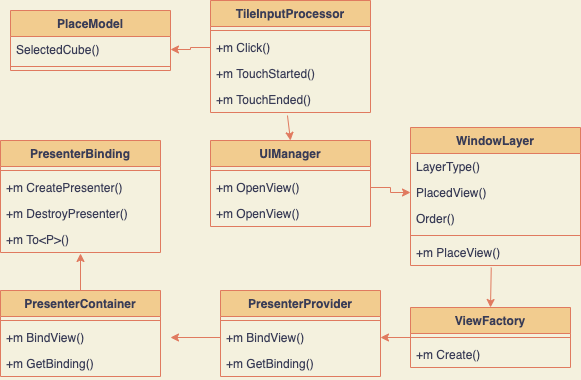

The diagram above was exported from draw.io. Its source (the exported page's mxGraphModel, read from the mxfile embedded in the PNG):
<mxGraphModel dx="1154" dy="1160" grid="1" gridSize="10" guides="1" tooltips="1" connect="1" arrows="1" fold="1" page="1" pageScale="1" pageWidth="827" pageHeight="1169" background="#F4F1DE" math="0" shadow="0">
  <root>
    <mxCell id="0" />
    <mxCell id="1" parent="0" />
    <mxCell id="38" style="edgeStyle=orthogonalEdgeStyle;rounded=0;orthogonalLoop=1;jettySize=auto;html=1;exitX=0.5;exitY=0;exitDx=0;exitDy=0;entryX=0.5;entryY=1.038;entryDx=0;entryDy=0;entryPerimeter=0;strokeColor=#E07A5F;fontColor=#393C56;labelBackgroundColor=#F4F1DE;" parent="1" source="26" target="37" edge="1">
      <mxGeometry relative="1" as="geometry">
        <mxPoint x="150" y="290" as="targetPoint" />
      </mxGeometry>
    </mxCell>
    <mxCell id="26" value="PresenterContainer" style="swimlane;fontStyle=1;align=center;verticalAlign=top;childLayout=stackLayout;horizontal=1;startSize=26;horizontalStack=0;resizeParent=1;resizeParentMax=0;resizeLast=0;collapsible=1;marginBottom=0;fillColor=#F2CC8F;strokeColor=#E07A5F;fontColor=#393C56;" parent="1" vertex="1">
      <mxGeometry x="70" y="300" width="160" height="86" as="geometry">
        <mxRectangle x="80" y="330" width="100" height="26" as="alternateBounds" />
      </mxGeometry>
    </mxCell>
    <mxCell id="28" value="" style="line;strokeWidth=1;fillColor=none;align=left;verticalAlign=middle;spacingTop=-1;spacingLeft=3;spacingRight=3;rotatable=0;labelPosition=right;points=[];portConstraint=eastwest;strokeColor=#E07A5F;fontColor=#393C56;labelBackgroundColor=#F4F1DE;" parent="26" vertex="1">
      <mxGeometry y="26" width="160" height="8" as="geometry" />
    </mxCell>
    <mxCell id="29" value="+m BindView()" style="text;strokeColor=none;fillColor=none;align=left;verticalAlign=top;spacingLeft=4;spacingRight=4;overflow=hidden;rotatable=0;points=[[0,0.5],[1,0.5]];portConstraint=eastwest;fontColor=#393C56;" parent="26" vertex="1">
      <mxGeometry y="34" width="160" height="26" as="geometry" />
    </mxCell>
    <mxCell id="30" value="+m GetBinding()" style="text;strokeColor=none;fillColor=none;align=left;verticalAlign=top;spacingLeft=4;spacingRight=4;overflow=hidden;rotatable=0;points=[[0,0.5],[1,0.5]];portConstraint=eastwest;fontColor=#393C56;" parent="26" vertex="1">
      <mxGeometry y="60" width="160" height="26" as="geometry" />
    </mxCell>
    <mxCell id="32" value="PresenterBinding" style="swimlane;fontStyle=1;align=center;verticalAlign=top;childLayout=stackLayout;horizontal=1;startSize=26;horizontalStack=0;resizeParent=1;resizeParentMax=0;resizeLast=0;collapsible=1;marginBottom=0;fillColor=#F2CC8F;strokeColor=#E07A5F;fontColor=#393C56;" parent="1" vertex="1">
      <mxGeometry x="70" y="150" width="160" height="112" as="geometry" />
    </mxCell>
    <mxCell id="34" value="" style="line;strokeWidth=1;fillColor=none;align=left;verticalAlign=middle;spacingTop=-1;spacingLeft=3;spacingRight=3;rotatable=0;labelPosition=right;points=[];portConstraint=eastwest;strokeColor=#E07A5F;fontColor=#393C56;labelBackgroundColor=#F4F1DE;" parent="32" vertex="1">
      <mxGeometry y="26" width="160" height="8" as="geometry" />
    </mxCell>
    <mxCell id="35" value="+m CreatePresenter()" style="text;strokeColor=none;fillColor=none;align=left;verticalAlign=top;spacingLeft=4;spacingRight=4;overflow=hidden;rotatable=0;points=[[0,0.5],[1,0.5]];portConstraint=eastwest;fontColor=#393C56;" parent="32" vertex="1">
      <mxGeometry y="34" width="160" height="26" as="geometry" />
    </mxCell>
    <mxCell id="36" value="+m DestroyPresenter()" style="text;strokeColor=none;fillColor=none;align=left;verticalAlign=top;spacingLeft=4;spacingRight=4;overflow=hidden;rotatable=0;points=[[0,0.5],[1,0.5]];portConstraint=eastwest;fontColor=#393C56;" parent="32" vertex="1">
      <mxGeometry y="60" width="160" height="26" as="geometry" />
    </mxCell>
    <mxCell id="37" value="+m To&lt;P&gt;()" style="text;strokeColor=none;fillColor=none;align=left;verticalAlign=top;spacingLeft=4;spacingRight=4;overflow=hidden;rotatable=0;points=[[0,0.5],[1,0.5]];portConstraint=eastwest;fontColor=#393C56;" parent="32" vertex="1">
      <mxGeometry y="86" width="160" height="26" as="geometry" />
    </mxCell>
    <mxCell id="39" value="PresenterProvider" style="swimlane;fontStyle=1;align=center;verticalAlign=top;childLayout=stackLayout;horizontal=1;startSize=26;horizontalStack=0;resizeParent=1;resizeParentMax=0;resizeLast=0;collapsible=1;marginBottom=0;fillColor=#F2CC8F;strokeColor=#E07A5F;fontColor=#393C56;" parent="1" vertex="1">
      <mxGeometry x="290" y="300" width="160" height="86" as="geometry">
        <mxRectangle x="80" y="330" width="100" height="26" as="alternateBounds" />
      </mxGeometry>
    </mxCell>
    <mxCell id="42" value="" style="line;strokeWidth=1;fillColor=none;align=left;verticalAlign=middle;spacingTop=-1;spacingLeft=3;spacingRight=3;rotatable=0;labelPosition=right;points=[];portConstraint=eastwest;strokeColor=#E07A5F;fontColor=#393C56;labelBackgroundColor=#F4F1DE;" parent="39" vertex="1">
      <mxGeometry y="26" width="160" height="8" as="geometry" />
    </mxCell>
    <mxCell id="43" value="+m BindView()" style="text;strokeColor=none;fillColor=none;align=left;verticalAlign=top;spacingLeft=4;spacingRight=4;overflow=hidden;rotatable=0;points=[[0,0.5],[1,0.5]];portConstraint=eastwest;fontColor=#393C56;" parent="39" vertex="1">
      <mxGeometry y="34" width="160" height="26" as="geometry" />
    </mxCell>
    <mxCell id="44" value="+m GetBinding()" style="text;strokeColor=none;fillColor=none;align=left;verticalAlign=top;spacingLeft=4;spacingRight=4;overflow=hidden;rotatable=0;points=[[0,0.5],[1,0.5]];portConstraint=eastwest;fontColor=#393C56;" parent="39" vertex="1">
      <mxGeometry y="60" width="160" height="26" as="geometry" />
    </mxCell>
    <mxCell id="46" style="edgeStyle=orthogonalEdgeStyle;rounded=0;orthogonalLoop=1;jettySize=auto;html=1;exitX=0;exitY=0.5;exitDx=0;exitDy=0;strokeColor=#E07A5F;fontColor=#393C56;labelBackgroundColor=#F4F1DE;" parent="1" source="43" edge="1">
      <mxGeometry relative="1" as="geometry">
        <mxPoint x="240" y="347" as="targetPoint" />
      </mxGeometry>
    </mxCell>
    <mxCell id="56" style="edgeStyle=orthogonalEdgeStyle;rounded=0;orthogonalLoop=1;jettySize=auto;html=1;entryX=1;entryY=0.5;entryDx=0;entryDy=0;strokeColor=#E07A5F;fontColor=#393C56;labelBackgroundColor=#F4F1DE;" edge="1" parent="1" source="47" target="43">
      <mxGeometry relative="1" as="geometry" />
    </mxCell>
    <mxCell id="47" value="ViewFactory&#10;" style="swimlane;fontStyle=1;align=center;verticalAlign=top;childLayout=stackLayout;horizontal=1;startSize=26;horizontalStack=0;resizeParent=1;resizeParentMax=0;resizeLast=0;collapsible=1;marginBottom=0;fillColor=#F2CC8F;strokeColor=#E07A5F;fontColor=#393C56;" parent="1" vertex="1">
      <mxGeometry x="480" y="317" width="160" height="60" as="geometry">
        <mxRectangle x="80" y="330" width="100" height="26" as="alternateBounds" />
      </mxGeometry>
    </mxCell>
    <mxCell id="48" value="" style="line;strokeWidth=1;fillColor=none;align=left;verticalAlign=middle;spacingTop=-1;spacingLeft=3;spacingRight=3;rotatable=0;labelPosition=right;points=[];portConstraint=eastwest;strokeColor=#E07A5F;fontColor=#393C56;labelBackgroundColor=#F4F1DE;" parent="47" vertex="1">
      <mxGeometry y="26" width="160" height="8" as="geometry" />
    </mxCell>
    <mxCell id="50" value="+m Create()" style="text;strokeColor=none;fillColor=none;align=left;verticalAlign=top;spacingLeft=4;spacingRight=4;overflow=hidden;rotatable=0;points=[[0,0.5],[1,0.5]];portConstraint=eastwest;fontColor=#393C56;" parent="47" vertex="1">
      <mxGeometry y="34" width="160" height="26" as="geometry" />
    </mxCell>
    <mxCell id="57" value="WindowLayer" style="swimlane;fontStyle=1;align=center;verticalAlign=top;childLayout=stackLayout;horizontal=1;startSize=26;horizontalStack=0;resizeParent=1;resizeParentMax=0;resizeLast=0;collapsible=1;marginBottom=0;fillColor=#F2CC8F;strokeColor=#E07A5F;fontColor=#393C56;" vertex="1" parent="1">
      <mxGeometry x="480" y="137" width="170" height="138" as="geometry">
        <mxRectangle x="80" y="330" width="100" height="26" as="alternateBounds" />
      </mxGeometry>
    </mxCell>
    <mxCell id="68" value="LayerType()&#10;" style="text;strokeColor=none;fillColor=none;align=left;verticalAlign=top;spacingLeft=4;spacingRight=4;overflow=hidden;rotatable=0;points=[[0,0.5],[1,0.5]];portConstraint=eastwest;fontColor=#393C56;" vertex="1" parent="57">
      <mxGeometry y="26" width="170" height="26" as="geometry" />
    </mxCell>
    <mxCell id="69" value="PlacedView()&#10;" style="text;strokeColor=none;fillColor=none;align=left;verticalAlign=top;spacingLeft=4;spacingRight=4;overflow=hidden;rotatable=0;points=[[0,0.5],[1,0.5]];portConstraint=eastwest;fontColor=#393C56;" vertex="1" parent="57">
      <mxGeometry y="52" width="170" height="26" as="geometry" />
    </mxCell>
    <mxCell id="70" value="Order()&#10;" style="text;strokeColor=none;fillColor=none;align=left;verticalAlign=top;spacingLeft=4;spacingRight=4;overflow=hidden;rotatable=0;points=[[0,0.5],[1,0.5]];portConstraint=eastwest;fontColor=#393C56;" vertex="1" parent="57">
      <mxGeometry y="78" width="170" height="26" as="geometry" />
    </mxCell>
    <mxCell id="58" value="" style="line;strokeWidth=1;fillColor=none;align=left;verticalAlign=middle;spacingTop=-1;spacingLeft=3;spacingRight=3;rotatable=0;labelPosition=right;points=[];portConstraint=eastwest;strokeColor=#E07A5F;fontColor=#393C56;labelBackgroundColor=#F4F1DE;" vertex="1" parent="57">
      <mxGeometry y="104" width="170" height="8" as="geometry" />
    </mxCell>
    <mxCell id="59" value="+m PlaceView()&#10;" style="text;strokeColor=none;fillColor=none;align=left;verticalAlign=top;spacingLeft=4;spacingRight=4;overflow=hidden;rotatable=0;points=[[0,0.5],[1,0.5]];portConstraint=eastwest;fontColor=#393C56;" vertex="1" parent="57">
      <mxGeometry y="112" width="170" height="26" as="geometry" />
    </mxCell>
    <mxCell id="64" value="UIManager" style="swimlane;fontStyle=1;align=center;verticalAlign=top;childLayout=stackLayout;horizontal=1;startSize=26;horizontalStack=0;resizeParent=1;resizeParentMax=0;resizeLast=0;collapsible=1;marginBottom=0;fillColor=#F2CC8F;strokeColor=#E07A5F;fontColor=#393C56;" vertex="1" parent="1">
      <mxGeometry x="280" y="150" width="160" height="86" as="geometry">
        <mxRectangle x="80" y="330" width="100" height="26" as="alternateBounds" />
      </mxGeometry>
    </mxCell>
    <mxCell id="65" value="" style="line;strokeWidth=1;fillColor=none;align=left;verticalAlign=middle;spacingTop=-1;spacingLeft=3;spacingRight=3;rotatable=0;labelPosition=right;points=[];portConstraint=eastwest;strokeColor=#E07A5F;fontColor=#393C56;labelBackgroundColor=#F4F1DE;" vertex="1" parent="64">
      <mxGeometry y="26" width="160" height="8" as="geometry" />
    </mxCell>
    <mxCell id="66" value="+m OpenView()&#10;" style="text;strokeColor=none;fillColor=none;align=left;verticalAlign=top;spacingLeft=4;spacingRight=4;overflow=hidden;rotatable=0;points=[[0,0.5],[1,0.5]];portConstraint=eastwest;fontColor=#393C56;" vertex="1" parent="64">
      <mxGeometry y="34" width="160" height="26" as="geometry" />
    </mxCell>
    <mxCell id="67" value="+m OpenView()&#10;" style="text;strokeColor=none;fillColor=none;align=left;verticalAlign=top;spacingLeft=4;spacingRight=4;overflow=hidden;rotatable=0;points=[[0,0.5],[1,0.5]];portConstraint=eastwest;fontColor=#393C56;" vertex="1" parent="64">
      <mxGeometry y="60" width="160" height="26" as="geometry" />
    </mxCell>
    <mxCell id="79" value="" style="endArrow=classic;html=1;rounded=0;exitX=0.475;exitY=1.077;exitDx=0;exitDy=0;exitPerimeter=0;entryX=0.5;entryY=0;entryDx=0;entryDy=0;strokeColor=#E07A5F;fontColor=#393C56;labelBackgroundColor=#F4F1DE;" edge="1" parent="1" source="59" target="47">
      <mxGeometry width="50" height="50" relative="1" as="geometry">
        <mxPoint x="460" y="400" as="sourcePoint" />
        <mxPoint x="510" y="350" as="targetPoint" />
      </mxGeometry>
    </mxCell>
    <mxCell id="81" style="edgeStyle=orthogonalEdgeStyle;rounded=0;orthogonalLoop=1;jettySize=auto;html=1;exitX=1;exitY=0.5;exitDx=0;exitDy=0;entryX=0;entryY=0.5;entryDx=0;entryDy=0;strokeColor=#E07A5F;fontColor=#393C56;labelBackgroundColor=#F4F1DE;" edge="1" parent="1" source="66" target="69">
      <mxGeometry relative="1" as="geometry">
        <mxPoint x="470" y="207" as="targetPoint" />
      </mxGeometry>
    </mxCell>
    <mxCell id="82" value="TileInputProcessor" style="swimlane;fontStyle=1;align=center;verticalAlign=top;childLayout=stackLayout;horizontal=1;startSize=26;horizontalStack=0;resizeParent=1;resizeParentMax=0;resizeLast=0;collapsible=1;marginBottom=0;fillColor=#F2CC8F;strokeColor=#E07A5F;fontColor=#393C56;" vertex="1" parent="1">
      <mxGeometry x="280" y="10" width="160" height="112" as="geometry">
        <mxRectangle x="80" y="330" width="100" height="26" as="alternateBounds" />
      </mxGeometry>
    </mxCell>
    <mxCell id="83" value="" style="line;strokeWidth=1;fillColor=none;align=left;verticalAlign=middle;spacingTop=-1;spacingLeft=3;spacingRight=3;rotatable=0;labelPosition=right;points=[];portConstraint=eastwest;strokeColor=#E07A5F;fontColor=#393C56;labelBackgroundColor=#F4F1DE;" vertex="1" parent="82">
      <mxGeometry y="26" width="160" height="8" as="geometry" />
    </mxCell>
    <mxCell id="84" value="+m Click()&#10;" style="text;strokeColor=none;fillColor=none;align=left;verticalAlign=top;spacingLeft=4;spacingRight=4;overflow=hidden;rotatable=0;points=[[0,0.5],[1,0.5]];portConstraint=eastwest;fontColor=#393C56;" vertex="1" parent="82">
      <mxGeometry y="34" width="160" height="26" as="geometry" />
    </mxCell>
    <mxCell id="85" value="+m TouchStarted()&#10;" style="text;strokeColor=none;fillColor=none;align=left;verticalAlign=top;spacingLeft=4;spacingRight=4;overflow=hidden;rotatable=0;points=[[0,0.5],[1,0.5]];portConstraint=eastwest;fontColor=#393C56;" vertex="1" parent="82">
      <mxGeometry y="60" width="160" height="26" as="geometry" />
    </mxCell>
    <mxCell id="86" value="+m TouchEnded()&#10;" style="text;strokeColor=none;fillColor=none;align=left;verticalAlign=top;spacingLeft=4;spacingRight=4;overflow=hidden;rotatable=0;points=[[0,0.5],[1,0.5]];portConstraint=eastwest;fontColor=#393C56;" vertex="1" parent="82">
      <mxGeometry y="86" width="160" height="26" as="geometry" />
    </mxCell>
    <mxCell id="87" value="" style="endArrow=classic;html=1;rounded=0;exitX=0.481;exitY=1.115;exitDx=0;exitDy=0;exitPerimeter=0;entryX=0.5;entryY=0;entryDx=0;entryDy=0;strokeColor=#E07A5F;fontColor=#393C56;labelBackgroundColor=#F4F1DE;" edge="1" parent="1" source="86" target="64">
      <mxGeometry width="50" height="50" relative="1" as="geometry">
        <mxPoint x="370" y="210" as="sourcePoint" />
        <mxPoint x="420" y="160" as="targetPoint" />
      </mxGeometry>
    </mxCell>
    <mxCell id="88" value="PlaceModel" style="swimlane;fontStyle=1;align=center;verticalAlign=top;childLayout=stackLayout;horizontal=1;startSize=26;horizontalStack=0;resizeParent=1;resizeParentMax=0;resizeLast=0;collapsible=1;marginBottom=0;fillColor=#F2CC8F;strokeColor=#E07A5F;fontColor=#393C56;" vertex="1" parent="1">
      <mxGeometry x="80" y="20" width="160" height="60" as="geometry">
        <mxRectangle x="80" y="330" width="100" height="26" as="alternateBounds" />
      </mxGeometry>
    </mxCell>
    <mxCell id="92" value="SelectedCube()&#10;" style="text;strokeColor=none;fillColor=none;align=left;verticalAlign=top;spacingLeft=4;spacingRight=4;overflow=hidden;rotatable=0;points=[[0,0.5],[1,0.5]];portConstraint=eastwest;fontColor=#393C56;" vertex="1" parent="88">
      <mxGeometry y="26" width="160" height="26" as="geometry" />
    </mxCell>
    <mxCell id="89" value="" style="line;strokeWidth=1;fillColor=none;align=left;verticalAlign=middle;spacingTop=-1;spacingLeft=3;spacingRight=3;rotatable=0;labelPosition=right;points=[];portConstraint=eastwest;strokeColor=#E07A5F;fontColor=#393C56;labelBackgroundColor=#F4F1DE;" vertex="1" parent="88">
      <mxGeometry y="52" width="160" height="8" as="geometry" />
    </mxCell>
    <mxCell id="93" style="edgeStyle=orthogonalEdgeStyle;rounded=0;orthogonalLoop=1;jettySize=auto;html=1;exitX=0;exitY=0.5;exitDx=0;exitDy=0;entryX=1;entryY=0.5;entryDx=0;entryDy=0;strokeColor=#E07A5F;fontColor=#393C56;labelBackgroundColor=#F4F1DE;" edge="1" parent="1" source="84" target="92">
      <mxGeometry relative="1" as="geometry" />
    </mxCell>
  </root>
</mxGraphModel>